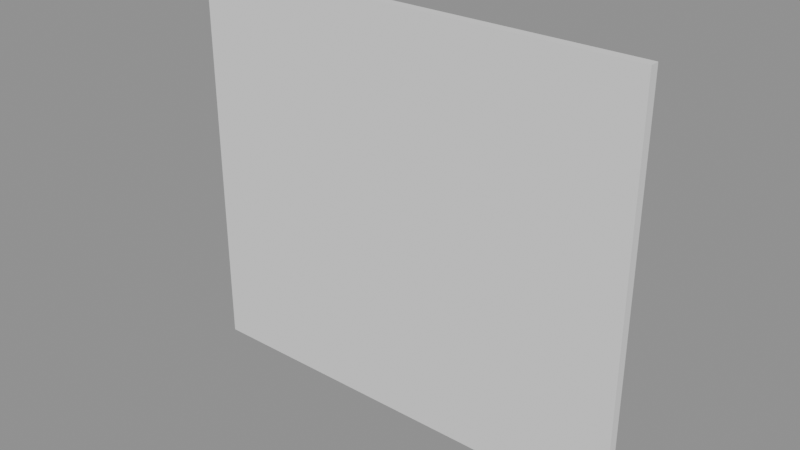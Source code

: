 # Source: Map.blend  (saved by Blender 5.0.118; exported with 4.5.12 LTS)
import bpy
from mathutils import Matrix  # noqa: F401  (used for matrix-valued properties, if any)

bpy.ops.wm.read_factory_settings(use_empty=True)
scene = bpy.context.scene
scene.name = 'Scene'

# ---- collections
col_collection = bpy.data.collections.new('Collection'); scene.collection.children.link(col_collection)

# ---- meshes
me_map = bpy.data.meshes.new('Map')
me_map.from_pydata([(-0.24, -0.005, -0.21), (0.24, -0.005, -0.21), (-0.24, -0.005, 0.21), (0.24, -0.005, 0.21), (-0.24, 0.005, 0.21), (-0.24, 0.005, -0.21), (0.24, 0.005, -0.21), (0.24, 0.005, 0.21)], [], [(0, 1, 3, 2), (5, 4, 7, 6), (1, 6, 7, 3), (2, 4, 5, 0), (3, 7, 4, 2), (0, 5, 6, 1)])
_uv = me_map.uv_layers.new(name='UVMap')
_uv.uv.foreach_set('vector', [0.0002382, 0.06349, 0.9999, 0.06349, 0.9999, 0.9383, 0.0002382, 0.9383, 0.0002382, 0.06349, 0.0002382, 0.9383, 0.9999, 0.9383, 0.9999, 0.06349, 0.89, 0.06574, 0.89, 0.08396, 0.1247, 0.08396, 0.1247, 0.06574, 0.1247, 0.06574, 0.1247, 0.08396, 0.89, 0.08396, 0.89, 0.06574, 0.07001, 0.0841, 0.07001, 0.06588, 0.9446, 0.06588, 0.9446, 0.0841, 0.9446, 0.0841, 0.9446, 0.06588, 0.07001, 0.06588, 0.07001, 0.0841])
me_map.update()

# ---- objects
ob_map = bpy.data.objects.new('Map', me_map)

# ---- transforms, parenting, visibility, modifiers, constraints
ob_map.location = (-9.908e-06, 0.02884, 3.175e-08)

# ---- collection membership
col_collection.objects.link(ob_map)

# ---- scene / render settings (as saved in the file)
scene.frame_start = 1; scene.frame_end = 250; scene.frame_set(1)
scene.render.engine = 'BLENDER_EEVEE_NEXT'
scene.render.bake_bias = 0.0
scene.render.bake_samples = 0
scene.cycles.sampling_pattern = 'TABULATED_SOBOL'
scene.eevee.use_volume_custom_range = False
bpy.context.view_layer.update()

# ---- added for rendering (the .blend has no active camera and no usable light): camera, sun + grey world if the file has none
cam_auto = bpy.data.cameras.new('AutoCamera')
cam_auto.lens = 50.0
cam_auto.sensor_width = 36.0
cam_auto.clip_end = 1000.0
ob_auto_camera = bpy.data.objects.new('AutoCamera', cam_auto)
scene.collection.objects.link(ob_auto_camera)
ob_auto_camera.location = (0.590164, -0.679372, 0.472139)
ob_auto_camera.rotation_euler = (1.09748, -7.21219e-08, 0.694738)
scene.camera = ob_auto_camera
light_auto_sun = bpy.data.lights.new('AutoSun', 'SUN')
light_auto_sun.energy = 3.0
light_auto_sun.angle = 0.0523599
ob_auto_sun = bpy.data.objects.new('AutoSun', light_auto_sun)
scene.collection.objects.link(ob_auto_sun)
ob_auto_sun.rotation_euler = (0.872665, 0.174533, 0.523599)
if scene.world is None:
    world_auto = bpy.data.worlds.new('AutoWorld')
    world_auto.color = (0.3, 0.3, 0.3)
    scene.world = world_auto
bpy.context.view_layer.update()
